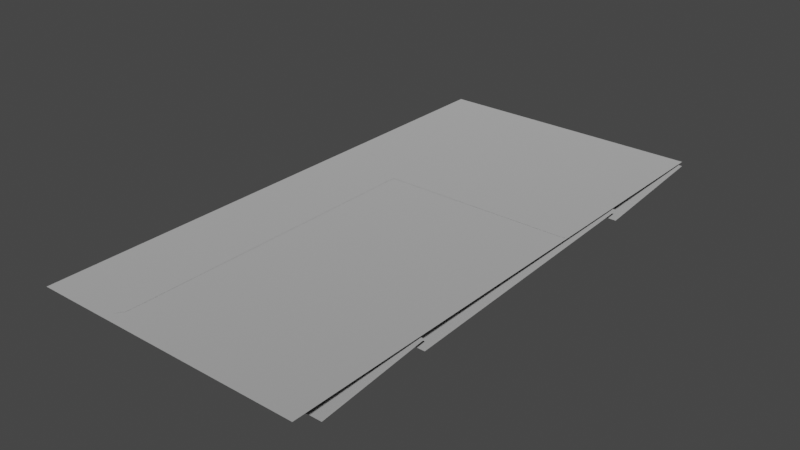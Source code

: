 # Source: spike_panel_2x4_.blend  (saved by Blender 3.4.6; exported with 4.5.12 LTS)
import bpy
from mathutils import Matrix  # noqa: F401  (used for matrix-valued properties, if any)

bpy.ops.wm.read_factory_settings(use_empty=True)
scene = bpy.context.scene
scene.name = 'Scene'

# ---- collections
col_collection = bpy.data.collections.new('Collection'); scene.collection.children.link(col_collection)

# ---- materials (node trees are filled in below, after node groups)
mat_dummymtl_rsrc_world_dynamic_traps_n_hazards_tiles_spike_panel_2 = bpy.data.materials.new('dummymtl-rsrc.world.dynamic.traps_n_hazards.tiles.spike_panel_2')
mat_dummymtl_rsrc_world_dynamic_traps_n_hazards_tiles_spike_panel_2.use_backface_culling = True
mat_dummymtl_rsrc_world_dynamic_traps_n_hazards_tiles_spike_panel_2.use_transparent_shadow = False

# ---- material node trees
mat_dummymtl_rsrc_world_dynamic_traps_n_hazards_tiles_spike_panel_2.use_nodes = True; mat_dummymtl_rsrc_world_dynamic_traps_n_hazards_tiles_spike_panel_2.node_tree.nodes.clear()
_N = mat_dummymtl_rsrc_world_dynamic_traps_n_hazards_tiles_spike_panel_2.node_tree.nodes; _L = mat_dummymtl_rsrc_world_dynamic_traps_n_hazards_tiles_spike_panel_2.node_tree.links
n0 = _N.new('ShaderNodeBsdfPrincipled'); n0.name = 'Principled BSDF'; n0.location = (10, 300)
n0.distribution = 'GGX'
n0.subsurface_method = 'RANDOM_WALK_SKIN'
n0.inputs[0].default_value = (1.0, 1.0, 1.0, 1.0)
n0.inputs[1].default_value = 1.0
n0.inputs[2].default_value = 1.0
n0.inputs[27].default_value = (0.0, 0.0, 0.0, 1.0)
n0.inputs[28].default_value = 1.0
n1 = _N.new('ShaderNodeOutputMaterial'); n1.name = 'Material Output'; n1.location = (320, 270)
_L.new(n0.outputs[0], n1.inputs[0])
n1.is_active_output = True

# ---- world
world_world = bpy.data.worlds.new('World'); scene.world = world_world
world_world.use_nodes = True; world_world.node_tree.nodes.clear()
_N = world_world.node_tree.nodes; _L = world_world.node_tree.links
n0 = _N.new('ShaderNodeOutputWorld'); n0.name = 'World Output'; n0.location = (300, 300)
n1 = _N.new('ShaderNodeBackground'); n1.name = 'Background'; n1.location = (10, 300)
n1.inputs[0].default_value = (0.05088, 0.05088, 0.05088, 1.0)
_L.new(n1.outputs[0], n0.inputs[0])
n0.is_active_output = True
world_world.color = (0.05088, 0.05088, 0.05088)
world_world.use_sun_shadow = False
world_world.sun_shadow_jitter_overblur = 0.0

# ---- meshes
me_rsrc_world_dynamic_traps_n_hazards_tiles_spike_panel_2x4_mesh_0 = bpy.data.meshes.new('rsrc.world.dynamic.traps_n_hazards.tiles.spike_panel_2x4-Mesh[0')
me_rsrc_world_dynamic_traps_n_hazards_tiles_spike_panel_2x4_mesh_0.from_pydata([(-0.004, 0.0, 1.0), (-0.004, 0.0, -0.004), (1.0, 0.0, -0.004), (2.004, 0.0, 1.0), (2.004, 0.0, -0.004), (-0.004, 0.0, 4.004), (1.0, 0.0, 4.004), (1.0, 0.0, 3.002), (2.004, 0.0, 4.004), (-0.004, 0.0, 3.002), (2.004, 0.0, 3.002), (2.004, 0.0, 2.002), (-0.004, 0.0, 2.002), (1.0, 0.0, 2.002), (1.0, 0.0, 1.0), (0.5, -0.002, 2.56), (0.5, -0.002, 0.12), (0.54, -0.002, 0.06), (0.58, -0.002, 0.12), (0.58, -0.002, 2.44), (1.965, -0.002, 2.44), (1.965, -0.002, 2.56), (2.004, -0.002, 2.449)], [], [(0, 1, 14), (2, 14, 1), (14, 2, 3), (4, 3, 2), (5, 9, 6), (7, 6, 9), (6, 7, 8), (10, 8, 7), (9, 12, 7), (13, 7, 12), (7, 13, 10), (11, 10, 13), (12, 0, 13), (14, 13, 0), (13, 14, 11), (3, 11, 14), (15, 16, 19), (17, 19, 16), (18, 19, 17), (19, 20, 15), (21, 15, 20), (21, 20, 22)])
_uv = me_rsrc_world_dynamic_traps_n_hazards_tiles_spike_panel_2x4_mesh_0.uv_layers.new(name='UVMap')
_uv.uv.foreach_set('vector', [0.0, 0.934, 0.0, 0.0003334, 0.92, 0.934, 0.92, 0.0003334, 0.92, 0.934, 0.0, 0.0003334, 0.08, 0.934, 0.08, 0.0003334, 1.0, 0.934, 1.0, 0.0003334, 1.0, 0.934, 0.08, 0.0003334, 0.0, 1.0, 0.0, 0.174, 0.92, 1.0, 0.92, 0.174, 0.92, 1.0, 0.0, 0.174, 0.08, 1.0, 0.08, 0.174, 1.0, 1.0, 1.0, 0.174, 1.0, 1.0, 0.08, 0.174, 0.0, 0.9337, 0.0, 0.1737, 0.92, 0.9337, 0.92, 0.1737, 0.92, 0.9337, 0.0, 0.1737, 0.08, 0.9337, 0.08, 0.1737, 1.0, 0.9337, 1.0, 0.1737, 1.0, 0.9337, 0.08, 0.1737, 0.0, 0.9337, 0.0, 0.1737, 0.92, 0.9337, 0.92, 0.1737, 0.92, 0.9337, 0.0, 0.1737, 0.08, 0.9337, 0.08, 0.1737, 1.0, 0.9337, 1.0, 0.1737, 1.0, 0.9337, 0.08, 0.1737, 1.041, 0.9908, 1.032, 0.1165, 0.9599, 0.9197, 0.993, 0.05364, 0.9599, 0.9197, 1.032, 0.1165, 0.9501, 0.1165, 0.9599, 0.9197, 0.993, 0.05364, 0.09143, -0.01194, 0.4999, -0.01194, 0.06573, 0.132, 0.4999, 0.132, 0.06573, 0.132, 0.4999, -0.01194, 0.4999, 0.132, 0.4999, -0.01194, 0.524, 0.0])
me_rsrc_world_dynamic_traps_n_hazards_tiles_spike_panel_2x4_mesh_0.materials.append(mat_dummymtl_rsrc_world_dynamic_traps_n_hazards_tiles_spike_panel_2)
me_rsrc_world_dynamic_traps_n_hazards_tiles_spike_panel_2x4_mesh_0.update()
me_rsrc_world_dynamic_traps_n_hazards_tiles_spike_panel_2x4_mesh_0.normals_split_custom_set([tuple(v) for v in zip(*[iter([0.0, -1.0, 0.0, 0.0, -1.0, 0.0, 0.0, -1.0, 0.0, 0.0, -1.0, 0.0, 0.0, -1.0, 0.0, 0.0, -1.0, 0.0, 0.0, -1.0, 0.0, 0.0, -1.0, 0.0, 0.0, -1.0, 0.0, 0.0, -1.0, 0.0, 0.0, -1.0, 0.0, 0.0, -1.0, 0.0, 0.0, -1.0, 0.0, 0.0, -1.0, 0.0, 0.0, -1.0, 0.0, 0.0, -1.0, 0.0, 0.0, -1.0, 0.0, 0.0, -1.0, 0.0, 0.0, -1.0, 0.0, 0.0, -1.0, 0.0, 0.0, -1.0, 0.0, 0.0, -1.0, 0.0, 0.0, -1.0, 0.0, 0.0, -1.0, 0.0, 0.0, -1.0, 0.0, 0.0, -1.0, 0.0, 0.0, -1.0, 0.0, 0.0, -1.0, 0.0, 0.0, -1.0, 0.0, 0.0, -1.0, 0.0, 0.0, -1.0, 0.0, 0.0, -1.0, 0.0, 0.0, -1.0, 0.0, 0.0, -1.0, 0.0, 0.0, -1.0, 0.0, 0.0, -1.0, 0.0, 0.0, -1.0, 0.0, 0.0, -1.0, 0.0, 0.0, -1.0, 0.0, 0.0, -1.0, 0.0, 0.0, -1.0, 0.0, 0.0, -1.0, 0.0, 0.0, -1.0, 0.0, 0.0, -1.0, 0.0, 0.0, -1.0, 0.0, 0.0, -1.0, 0.0, 0.0, -1.0, 0.0, 0.0, -1.0, 0.0, 0.0, -1.0, 0.0, 0.0, -1.0, 0.0, 0.0, -1.0, 0.0, 0.0, -1.0, -2.982e-10, 0.0, -1.0, -2.982e-10, 0.0, -1.0, -2.982e-10, 0.0, -1.0, 0.0, 0.0, -1.0, 0.0, 0.0, -1.0, 0.0, 0.0, -1.0, 2.802e-09, 0.0, -1.0, 2.802e-09, 0.0, -1.0, 2.802e-09, 0.0, -1.0, 0.0, 0.0, -1.0, 0.0, 0.0, -1.0, 0.0, 0.0, -1.0, 0.0, 0.0, -1.0, 0.0, 0.0, -1.0, 0.0])] * 3)])
me_rsrc_world_dynamic_traps_n_hazards_tiles_spike_panel_2x4_mesh_1 = bpy.data.meshes.new('rsrc.world.dynamic.traps_n_hazards.tiles.spike_panel_2x4-Mesh[1')
me_rsrc_world_dynamic_traps_n_hazards_tiles_spike_panel_2x4_mesh_1.from_pydata([(2.0, 0.12, 0.2), (2.0, 0.04, 1.02), (-3.052e-07, 0.12, 0.2), (-3.052e-07, 0.04, 1.02), (2.0, 0.12, 1.02), (2.0, 0.04, 3.08), (-3.052e-07, 0.12, 1.02), (-3.052e-07, 0.04, 3.08), (2.0, 0.12, 3.08), (2.0, 0.04, 4.02), (-3.052e-07, 0.12, 3.08), (-3.052e-07, 0.04, 4.02)], [], [(0, 1, 2), (3, 2, 1), (4, 5, 6), (7, 6, 5), (8, 9, 10), (11, 10, 9)])
_uv = me_rsrc_world_dynamic_traps_n_hazards_tiles_spike_panel_2x4_mesh_1.uv_layers.new(name='UVMap')
_uv.uv.foreach_set('vector', [5.181, -0.07109, 5.181, 1.88, 0.808, -0.07109, 0.808, 1.88, 0.808, -0.07109, 5.181, 1.88, 5.149, 1.88, 5.149, 6.0, 0.84, 1.88, 0.84, 6.0, 0.84, 1.88, 5.149, 6.0, 5.149, 5.908, 5.149, 8.058, 0.84, 5.908, 0.84, 8.058, 0.84, 5.908, 5.149, 8.058])
me_rsrc_world_dynamic_traps_n_hazards_tiles_spike_panel_2x4_mesh_1.materials.append(mat_dummymtl_rsrc_world_dynamic_traps_n_hazards_tiles_spike_panel_2)
me_rsrc_world_dynamic_traps_n_hazards_tiles_spike_panel_2x4_mesh_1.update()
me_rsrc_world_dynamic_traps_n_hazards_tiles_spike_panel_2x4_mesh_1.normals_split_custom_set([tuple(v) for v in zip(*[iter([0.0, -0.9953, -0.0971, 0.0, -0.9953, -0.0971, 0.0, -0.9953, -0.0971, 0.0, -0.9953, -0.0971, 0.0, -0.9953, -0.0971, 0.0, -0.9953, -0.0971, 0.0, -0.9992, -0.03881, 0.0, -0.9992, -0.03881, 0.0, -0.9992, -0.03881, 0.0, -0.9992, -0.03881, 0.0, -0.9992, -0.03881, 0.0, -0.9992, -0.03881, 0.0, -0.9964, -0.0848, 0.0, -0.9964, -0.0848, 0.0, -0.9964, -0.0848, 0.0, -0.9964, -0.0848, 0.0, -0.9964, -0.0848, 0.0, -0.9964, -0.0848])] * 3)])

# ---- objects
ob_tiles_spike_panel_2x4_mesh_0 = bpy.data.objects.new('tiles.spike_panel_2x4-Mesh[0]', me_rsrc_world_dynamic_traps_n_hazards_tiles_spike_panel_2x4_mesh_0)
ob_tiles_spike_panel_2x4_mesh_1 = bpy.data.objects.new('tiles.spike_panel_2x4-Mesh[1]', me_rsrc_world_dynamic_traps_n_hazards_tiles_spike_panel_2x4_mesh_1)

# ---- transforms, parenting, visibility, modifiers, constraints
ob_tiles_spike_panel_2x4_mesh_0.location = (0.0, 0.0, 0.0)
ob_tiles_spike_panel_2x4_mesh_0.rotation_mode = 'QUATERNION'
ob_tiles_spike_panel_2x4_mesh_0.rotation_quaternion = (0.7071, -0.7071, -1.57e-16, -9.358e-24)
ob_tiles_spike_panel_2x4_mesh_1.location = (0.0, 0.0, 0.0)
ob_tiles_spike_panel_2x4_mesh_1.rotation_mode = 'QUATERNION'
ob_tiles_spike_panel_2x4_mesh_1.rotation_quaternion = (0.7071, -0.7071, -1.57e-16, -9.358e-24)

# ---- collection membership
scene.collection.objects.link(ob_tiles_spike_panel_2x4_mesh_0)
scene.collection.objects.link(ob_tiles_spike_panel_2x4_mesh_1)

# ---- scene / render settings (as saved in the file)
scene.frame_start = 1; scene.frame_end = 250; scene.frame_set(1)
scene.render.engine = 'BLENDER_EEVEE_NEXT'
scene.cycles.sampling_pattern = 'TABULATED_SOBOL'
scene.cycles.use_light_tree = False
scene.view_settings.view_transform = 'Filmic'
bpy.context.view_layer.update()

# ---- added for rendering (the .blend has no active camera and no usable light): camera, sun
cam_auto = bpy.data.cameras.new('AutoCamera')
cam_auto.lens = 50.0
cam_auto.sensor_width = 36.0
cam_auto.clip_end = 1000.0
ob_auto_camera = bpy.data.objects.new('AutoCamera', cam_auto)
scene.collection.objects.link(ob_auto_camera)
ob_auto_camera.location = (5.16243, -2.98692, 3.27095)
ob_auto_camera.rotation_euler = (1.09748, -7.21219e-08, 0.694738)
scene.camera = ob_auto_camera
light_auto_sun = bpy.data.lights.new('AutoSun', 'SUN')
light_auto_sun.energy = 3.0
light_auto_sun.angle = 0.0523599
ob_auto_sun = bpy.data.objects.new('AutoSun', light_auto_sun)
scene.collection.objects.link(ob_auto_sun)
ob_auto_sun.rotation_euler = (0.872665, 0.174533, 0.523599)
bpy.context.view_layer.update()
